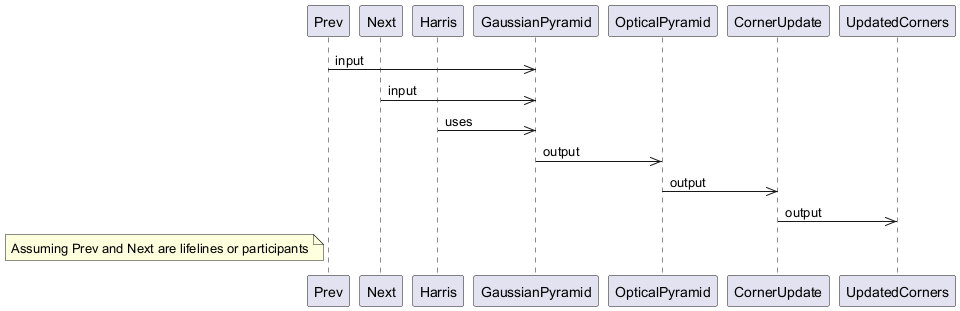

The diagram above was rendered by PlantUML. Its source (embedded in the PNG):
@startuml
participant Prev
participant Next
participant Harris
participant GaussianPyramid
participant OpticalPyramid
participant CornerUpdate
participant UpdatedCorners
Prev ->> GaussianPyramid : input
Next ->> GaussianPyramid : input
Harris ->> GaussianPyramid : uses
GaussianPyramid ->> OpticalPyramid : output
OpticalPyramid ->> CornerUpdate : output
CornerUpdate ->> UpdatedCorners : output
note left of Prev: Assuming Prev and Next are lifelines or participants
@enduml